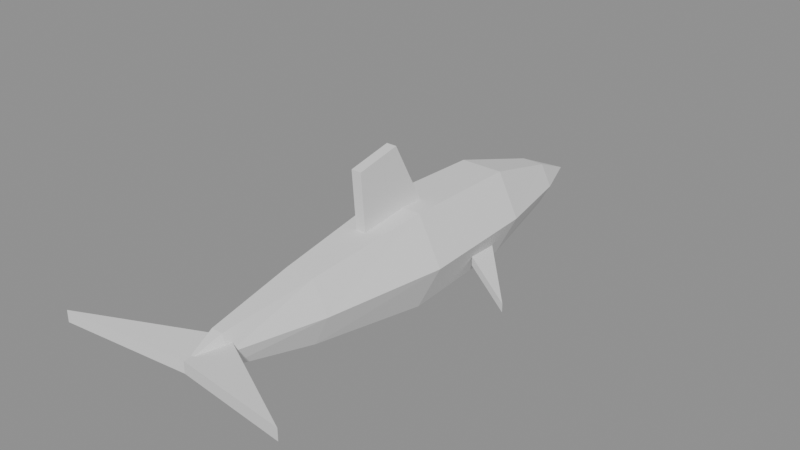 # Source: dolphin.blend  (saved by Blender 5.2.44; exported with 4.5.12 LTS)
import bpy
from mathutils import Matrix  # noqa: F401  (used for matrix-valued properties, if any)

bpy.ops.wm.read_factory_settings(use_empty=True)
scene = bpy.context.scene
scene.name = 'Scene'

# ---- meshes
me_dolphin = bpy.data.meshes.new('dolphin')
me_dolphin.from_pydata([(0.0, 1.2, -0.02), (0.1, 0.95, 0.0), (0.05, 0.95, 0.09526), (-0.05, 0.95, 0.09526), (-0.1, 0.95, 1.347e-17), (-0.05, 0.95, -0.09526), (0.05, 0.95, -0.09526), (0.19, 0.55, 0.02), (0.095, 0.55, 0.2105), (-0.095, 0.55, 0.2105), (-0.19, 0.55, 0.02), (-0.095, 0.55, -0.1705), (0.095, 0.55, -0.1705), (0.21, 0.0, 0.02), (0.105, 0.0, 0.2278), (-0.105, 0.0, 0.2278), (-0.21, 0.0, 0.02), (-0.105, 0.0, -0.1878), (0.105, 0.0, -0.1878), (0.13, -0.55, 0.03), (0.065, -0.55, 0.1686), (-0.065, -0.55, 0.1686), (-0.13, -0.55, 0.03), (-0.065, -0.55, -0.1086), (0.065, -0.55, -0.1086), (0.05, -0.95, 0.05), (0.025, -0.95, 0.1193), (-0.025, -0.95, 0.1193), (-0.05, -0.95, 0.05), (-0.025, -0.95, -0.01928), (0.025, -0.95, -0.01928), (0.0, -1.1, 0.06), (0.0225, 0.12, 0.2), (0.0225, -0.04, 0.5), (0.0225, -0.24, 0.46), (0.0225, -0.22, 0.2), (-0.0225, 0.12, 0.2), (-0.0225, -0.04, 0.5), (-0.0225, -0.24, 0.46), (-0.0225, -0.22, 0.2), (0.0, -0.9, 0.075), (0.52, -1.18, 0.105), (0.0, -1.1, 0.075), (-0.52, -1.18, 0.105), (0.0, -0.9, 0.025), (0.52, -1.18, 0.055), (0.0, -1.1, 0.025), (-0.52, -1.18, 0.055), (0.14, 0.45, -0.08), (0.36, 0.22, -0.18), (0.16, 0.28, -0.06), (0.14, 0.45, -0.12), (0.36, 0.22, -0.22), (0.16, 0.28, -0.1), (-0.14, 0.45, -0.08), (-0.36, 0.22, -0.18), (-0.16, 0.28, -0.06), (-0.14, 0.45, -0.12), (-0.36, 0.22, -0.22), (-0.16, 0.28, -0.1)], [], [(0, 2, 1), (0, 3, 2), (0, 4, 3), (0, 5, 4), (0, 6, 5), (0, 1, 6), (2, 7, 1), (3, 8, 2), (3, 10, 9), (4, 11, 10), (6, 11, 5), (1, 12, 6), (8, 13, 7), (9, 14, 8), (9, 16, 15), (11, 16, 10), (12, 17, 11), (12, 13, 18), (14, 19, 13), (15, 20, 14), (15, 22, 21), (16, 23, 22), (18, 23, 17), (13, 24, 18), (20, 25, 19), (21, 26, 20), (21, 28, 27), (22, 29, 28), (24, 29, 23), (19, 30, 24), (31, 25, 26), (31, 26, 27), (31, 27, 28), (31, 28, 29), (31, 29, 30), (31, 30, 25), (33, 35, 32), (39, 37, 36), (33, 32, 36), (34, 33, 37), (35, 34, 38), (32, 35, 39), (40, 43, 42), (46, 47, 44), (40, 45, 44), (42, 45, 41), (42, 47, 46), (40, 47, 43), (48, 50, 49), (53, 51, 52), (49, 51, 48), (49, 53, 52), (48, 53, 50), (54, 55, 56), (59, 58, 57), (55, 54, 57), (55, 58, 59), (54, 56, 59), (2, 8, 7), (3, 9, 8), (3, 4, 10), (4, 5, 11), (6, 12, 11), (1, 7, 12), (8, 14, 13), (9, 15, 14), (9, 10, 16), (11, 17, 16), (12, 18, 17), (12, 7, 13), (14, 20, 19), (15, 21, 20), (15, 16, 22), (16, 17, 23), (18, 24, 23), (13, 19, 24), (20, 26, 25), (21, 27, 26), (21, 22, 28), (22, 23, 29), (24, 30, 29), (19, 25, 30), (33, 34, 35), (39, 38, 37), (33, 36, 37), (34, 37, 38), (35, 38, 39), (32, 39, 36), (40, 42, 41), (46, 44, 45), (40, 41, 45), (42, 46, 45), (42, 43, 47), (40, 44, 47), (49, 52, 51), (49, 50, 53), (48, 51, 53), (55, 57, 58), (55, 59, 56), (54, 59, 57)])
me_dolphin.update()

# ---- objects
ob_dolphin = bpy.data.objects.new('dolphin', me_dolphin)

# ---- transforms, parenting, visibility, modifiers, constraints
ob_dolphin.location = (0.0, 0.0, 0.0)

# ---- collection membership
scene.collection.objects.link(ob_dolphin)

# ---- scene / render settings (as saved in the file)
scene.frame_start = 1; scene.frame_end = 250; scene.frame_set(1)
scene.render.engine = 'BLENDER_EEVEE_NEXT'
scene.render.bake_bias = 0.0
scene.render.bake_samples = 0
scene.render.compositor_device = 'GPU'
scene.eevee.use_volume_custom_range = False
scene.eevee.fast_gi_thickness_near = 0.1
scene.eevee.fast_gi_thickness_far = 0.0
scene.eevee.ray_tracing_options.screen_trace_thickness = 0.1
bpy.context.view_layer.update()

# ---- added for rendering (the .blend has no active camera and no usable light): camera, sun + grey world if the file has none
cam_auto = bpy.data.cameras.new('AutoCamera')
cam_auto.lens = 50.0
cam_auto.sensor_width = 36.0
cam_auto.clip_end = 1000.0
ob_auto_camera = bpy.data.objects.new('AutoCamera', cam_auto)
scene.collection.objects.link(ob_auto_camera)
ob_auto_camera.location = (2.49372, -2.98246, 2.13497)
ob_auto_camera.rotation_euler = (1.09748, -7.21219e-08, 0.694738)
scene.camera = ob_auto_camera
light_auto_sun = bpy.data.lights.new('AutoSun', 'SUN')
light_auto_sun.energy = 3.0
light_auto_sun.angle = 0.0523599
ob_auto_sun = bpy.data.objects.new('AutoSun', light_auto_sun)
scene.collection.objects.link(ob_auto_sun)
ob_auto_sun.rotation_euler = (0.872665, 0.174533, 0.523599)
if scene.world is None:
    world_auto = bpy.data.worlds.new('AutoWorld')
    world_auto.color = (0.3, 0.3, 0.3)
    scene.world = world_auto
bpy.context.view_layer.update()

